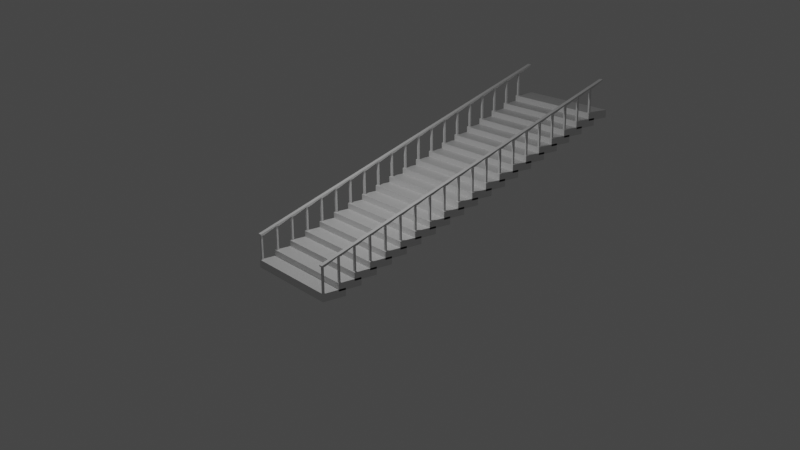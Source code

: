 # Source: stair.blend  (saved by Blender 2.83.20; exported with 4.5.12 LTS)
import bpy
from mathutils import Matrix  # noqa: F401  (used for matrix-valued properties, if any)

bpy.ops.wm.read_factory_settings(use_empty=True)
scene = bpy.context.scene
scene.name = 'Scene'

# ---- collections
col_collection = bpy.data.collections.new('Collection'); scene.collection.children.link(col_collection)

# ---- materials (node trees are filled in below, after node groups)
mat_material = bpy.data.materials.new('Material')
mat_material.alpha_threshold = 0.0
mat_material.use_transparent_shadow = False
mat_material.line_color = (0.0, 0.0, 0.0, 1.0)

# ---- material node trees
mat_material.use_nodes = True; mat_material.node_tree.nodes.clear()
_N = mat_material.node_tree.nodes; _L = mat_material.node_tree.links
n0 = _N.new('ShaderNodeOutputMaterial'); n0.name = 'Material Output'; n0.location = (300, 300)
n1 = _N.new('ShaderNodeBsdfPrincipled'); n1.name = 'Principled BSDF'; n1.location = (10, 300)
n1.distribution = 'GGX'
n1.subsurface_method = 'BURLEY'
n1.inputs[2].default_value = 0.4
n1.inputs[3].default_value = 1.45
n1.inputs[27].default_value = (0.0, 0.0, 0.0, 1.0)
n1.inputs[28].default_value = 1.0
_L.new(n1.outputs[0], n0.inputs[0])
n0.is_active_output = True

# ---- world
world_world = bpy.data.worlds.new('World'); scene.world = world_world
world_world.use_nodes = True; world_world.node_tree.nodes.clear()
_N = world_world.node_tree.nodes; _L = world_world.node_tree.links
n0 = _N.new('ShaderNodeOutputWorld'); n0.name = 'World Output'; n0.location = (300, 300)
n1 = _N.new('ShaderNodeBackground'); n1.name = 'Background'; n1.location = (10, 300)
n1.inputs[0].default_value = (0.05088, 0.05088, 0.05088, 1.0)
_L.new(n1.outputs[0], n0.inputs[0])
n0.is_active_output = True
world_world.color = (0.05088, 0.05088, 0.05088)
world_world.use_sun_shadow = False
world_world.sun_shadow_jitter_overblur = 0.0

# ---- cameras
cam_camera = bpy.data.cameras.new('Camera')
cam_camera.clip_end = 100.0
cam_camera.ortho_scale = 7.314

# ---- lights
light_light = bpy.data.lights.new('Light', 'POINT')
light_light.transmission_factor = 0.0
light_light.energy = 1000.0
light_light.shadow_soft_size = 0.1
light_light.shadow_maximum_resolution = 0.006
light_light.use_absolute_resolution = True

# ---- meshes
me_cube = bpy.data.meshes.new('Cube')
me_cube.from_pydata([(2.402, 0.5357, 0.1072), (2.402, 0.5357, -0.2359), (2.402, -0.5357, 0.1072), (2.402, -0.5357, -0.2359), (2.223, 0.5357, -0.2359), (2.223, -0.5357, 0.1072), (2.223, -0.5357, -0.2359), (2.223, 0.5357, 0.1072), (2.402, 0.3844, 0.1072), (2.402, -0.3844, 0.1072), (2.402, -0.3844, -0.2359), (2.402, 0.3844, -0.2359), (2.223, 0.3844, -0.2359), (2.223, -0.3844, -0.2359), (2.223, 0.3844, 0.1072), (2.223, -0.3844, 0.1072), (2.402, -0.3844, 1.314), (2.402, -0.5357, 1.264), (2.223, -0.5357, 1.264), (2.223, -0.3844, 1.314), (-0.001592, 0.5357, -0.2359), (-0.001592, -0.5357, 0.1072), (-0.001592, -0.5357, -0.2359), (-0.001592, 0.5357, 0.1072), (-0.001592, 0.3844, 0.1072), (-0.001592, -0.3844, 0.1072), (-0.001592, 0.3844, -0.2359), (-0.001592, -0.3844, -0.2359), (2.223, -0.5357, 1.204), (2.223, -0.3844, 1.204), (2.402, -0.3844, 1.204), (2.402, -0.5357, 1.204), (2.223, 0.2156, 1.528), (2.402, 0.2156, 1.528), (2.402, 0.2156, 1.469), (2.223, 0.2156, 1.469), (2.266, -0.499, 0.1307), (2.266, -0.499, 1.176), (2.266, -0.421, 1.176), (2.266, -0.421, 0.1307), (2.358, -0.421, 0.1307), (2.358, -0.421, 1.176), (2.358, -0.499, 1.176), (2.358, -0.499, 0.1307)], [], [(13, 10, 3, 6), (10, 9, 2, 3), (4, 7, 0, 1), (20, 23, 7, 4), (27, 13, 6, 22), (3, 2, 5, 6), (29, 28, 18, 19), (0, 7, 14, 8), (8, 14, 15, 9), (20, 4, 12, 26), (26, 12, 13, 27), (1, 0, 8, 11), (11, 8, 9, 10), (4, 1, 11, 12), (12, 11, 10, 13), (16, 19, 18, 17), (31, 30, 16, 17), (28, 31, 17, 18), (14, 24, 25, 15), (7, 23, 24, 14), (15, 25, 21, 5), (6, 5, 21, 22), (2, 43, 36, 5), (41, 38, 29, 30), (5, 36, 39, 15), (37, 42, 31, 28), (29, 19, 32, 35), (34, 35, 32, 33), (38, 37, 28, 29), (42, 41, 30, 31), (30, 29, 35, 34), (19, 16, 33, 32), (2, 9, 40, 43), (43, 40, 41, 42), (39, 36, 37, 38), (36, 43, 42, 37), (40, 39, 38, 41), (15, 39, 40, 9), (16, 30, 34, 33)])
_uv = me_cube.uv_layers.new(name='UVMap')
_uv.uv.foreach_set('vector', [0.2917, 0.6667, 0.375, 0.6667, 0.375, 0.75, 0.2917, 0.75, 0.375, 0.6667, 0.625, 0.6667, 0.625, 0.75, 0.375, 0.75, 0.375, 0.4167, 0.625, 0.4167, 0.625, 0.5, 0.375, 0.5, 0.375, 0.375, 0.625, 0.375, 0.625, 0.4167, 0.375, 0.4167, 0.25, 0.6667, 0.2917, 0.6667, 0.2917, 0.75, 0.25, 0.75, 0.375, 0.75, 0.625, 0.75, 0.625, 0.8333, 0.375, 0.8333, 0.7083, 0.6667, 0.7083, 0.75, 0.7083, 0.75, 0.7083, 0.6667, 0.625, 0.5, 0.7083, 0.5, 0.7083, 0.5833, 0.625, 0.5833, 0.625, 0.5833, 0.7083, 0.5833, 0.7083, 0.6667, 0.625, 0.6667, 0.25, 0.5, 0.2917, 0.5, 0.2917, 0.5833, 0.25, 0.5833, 0.25, 0.5833, 0.2917, 0.5833, 0.2917, 0.6667, 0.25, 0.6667, 0.375, 0.5, 0.625, 0.5, 0.625, 0.5833, 0.375, 0.5833, 0.375, 0.5833, 0.625, 0.5833, 0.625, 0.6667, 0.375, 0.6667, 0.2917, 0.5, 0.375, 0.5, 0.375, 0.5833, 0.2917, 0.5833, 0.2917, 0.5833, 0.375, 0.5833, 0.375, 0.6667, 0.2917, 0.6667, 0.625, 0.6667, 0.7083, 0.6667, 0.7083, 0.75, 0.625, 0.75, 0.625, 0.75, 0.625, 0.6667, 0.625, 0.6667, 0.625, 0.75, 0.625, 0.8333, 0.625, 0.75, 0.625, 0.75, 0.625, 0.8333, 0.7083, 0.5833, 0.75, 0.5833, 0.75, 0.6667, 0.7083, 0.6667, 0.7083, 0.5, 0.75, 0.5, 0.75, 0.5833, 0.7083, 0.5833, 0.7083, 0.6667, 0.75, 0.6667, 0.75, 0.75, 0.7083, 0.75, 0.375, 0.8333, 0.625, 0.8333, 0.625, 0.875, 0.375, 0.875, 0.625, 0.75, 0.625, 0.75, 0.625, 0.8333, 0.625, 0.8333, 0.625, 0.6667, 0.7083, 0.6667, 0.7083, 0.6667, 0.625, 0.6667, 0.7083, 0.75, 0.7083, 0.75, 0.7083, 0.6667, 0.7083, 0.6667, 0.625, 0.8333, 0.625, 0.75, 0.625, 0.75, 0.625, 0.8333, 0.7083, 0.6667, 0.7083, 0.6667, 0.7083, 0.6667, 0.7083, 0.6667, 0.625, 0.6667, 0.7083, 0.6667, 0.7083, 0.6667, 0.625, 0.6667, 0.7083, 0.6667, 0.7083, 0.75, 0.7083, 0.75, 0.7083, 0.6667, 0.625, 0.75, 0.625, 0.6667, 0.625, 0.6667, 0.625, 0.75, 0.625, 0.6667, 0.7083, 0.6667, 0.7083, 0.6667, 0.625, 0.6667, 0.7083, 0.6667, 0.625, 0.6667, 0.625, 0.6667, 0.7083, 0.6667, 0.625, 0.75, 0.625, 0.6667, 0.625, 0.6667, 0.625, 0.75, 0.625, 0.75, 0.625, 0.6667, 0.625, 0.6667, 0.625, 0.75, 0.7083, 0.6667, 0.7083, 0.75, 0.7083, 0.75, 0.7083, 0.6667, 0.625, 0.8333, 0.625, 0.75, 0.625, 0.75, 0.625, 0.8333, 0.625, 0.6667, 0.7083, 0.6667, 0.7083, 0.6667, 0.625, 0.6667, 0.7083, 0.6667, 0.7083, 0.6667, 0.625, 0.6667, 0.625, 0.6667, 0.625, 0.6667, 0.625, 0.6667, 0.625, 0.6667, 0.625, 0.6667])
me_cube.materials.append(mat_material)
me_cube.use_remesh_preserve_volume = False
me_cube.use_remesh_preserve_attributes = False
me_cube.use_mirror_vertex_groups = False
me_cube.update()

# ---- objects
ob_stair = bpy.data.objects.new('Stair', me_cube)
ob_light = bpy.data.objects.new('Light', light_light)
ob_camera = bpy.data.objects.new('Camera', cam_camera)

# ---- transforms, parenting, visibility, modifiers, constraints
ob_stair.location = (0.0, 0.0, 0.0)
ob_stair.lock_rotations_4d = False
ob_stair.empty_display_type = 'ARROWS'
ob_stair.lineart.crease_threshold = 0.0
_m = ob_stair.modifiers.new('Array', 'ARRAY')
_m.count = 20
_m.constant_offset_displace = (0.0, 0.0, 0.0)
_m.relative_offset_displace = (0.0, 0.7, 0.15)
_m = ob_stair.modifiers.new('Mirror', 'MIRROR')
ob_light.location = (0.2055, 0.7284, 10.11)
ob_light.rotation_euler = (0.6503, 0.05522, 1.866)
ob_light.lock_rotations_4d = False
ob_light.empty_display_type = 'ARROWS'
ob_light.color = (0.0, 0.0, 0.0, 0.0)
ob_light.lineart.crease_threshold = 0.0
ob_camera.location = (36.0, -21.81, 16.47)
ob_camera.rotation_euler = (1.241, 0.008809, 0.9278)
ob_camera.lock_rotations_4d = False
ob_camera.empty_display_type = 'ARROWS'
ob_camera.color = (0.0, 0.0, 0.0, 0.0)
ob_camera.display_type = 'WIRE'
ob_camera.lineart.crease_threshold = 0.0

# ---- collection membership
col_collection.objects.link(ob_stair)
col_collection.objects.link(ob_light)
col_collection.objects.link(ob_camera)

# ---- scene / render settings (as saved in the file)
scene.camera = ob_camera
scene.frame_start = 1; scene.frame_end = 250; scene.frame_set(1)
scene.render.engine = 'BLENDER_EEVEE_NEXT'
scene.cycles.use_denoising = False
scene.cycles.samples = 128
scene.cycles.sampling_pattern = 'TABULATED_SOBOL'
scene.cycles.use_adaptive_sampling = False
scene.cycles.use_light_tree = False
scene.view_settings.view_transform = 'Filmic'
bpy.context.view_layer.update()
